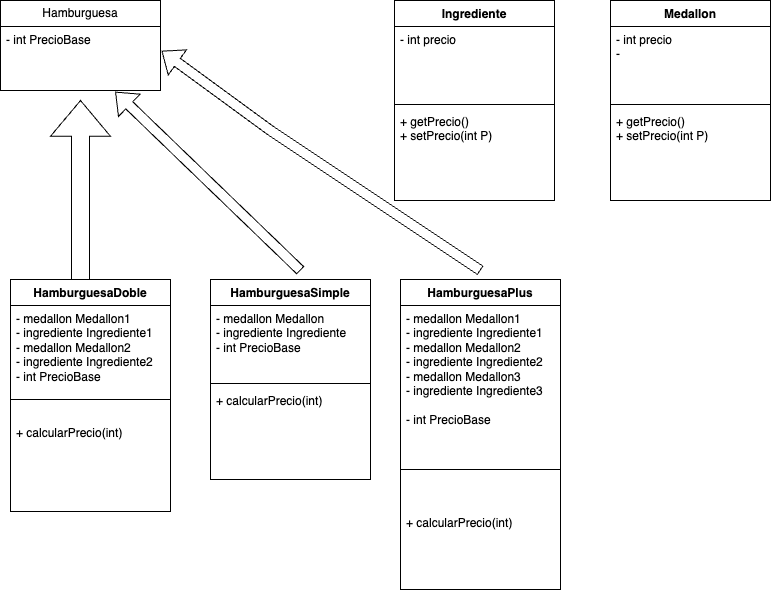

The diagram above was exported from draw.io. Its source (the exported page's mxGraphModel, read from the mxfile embedded in the PNG):
<mxGraphModel dx="1224" dy="546" grid="1" gridSize="10" guides="1" tooltips="1" connect="1" arrows="1" fold="1" page="1" pageScale="1" pageWidth="827" pageHeight="1169" math="0" shadow="0">
  <root>
    <mxCell id="0" />
    <mxCell id="1" parent="0" />
    <mxCell id="-k4M7GVw_ya4y9-oZXYx-1" value="Hamburguesa" style="swimlane;fontStyle=0;childLayout=stackLayout;horizontal=1;startSize=26;fillColor=none;horizontalStack=0;resizeParent=1;resizeParentMax=0;resizeLast=0;collapsible=1;marginBottom=0;whiteSpace=wrap;html=1;" parent="1" vertex="1">
      <mxGeometry x="20" y="40" width="160" height="90" as="geometry" />
    </mxCell>
    <mxCell id="-k4M7GVw_ya4y9-oZXYx-2" value="- int PrecioBase" style="text;strokeColor=none;fillColor=none;align=left;verticalAlign=top;spacingLeft=4;spacingRight=4;overflow=hidden;rotatable=0;points=[[0,0.5],[1,0.5]];portConstraint=eastwest;whiteSpace=wrap;html=1;" parent="-k4M7GVw_ya4y9-oZXYx-1" vertex="1">
      <mxGeometry y="26" width="160" height="64" as="geometry" />
    </mxCell>
    <mxCell id="-k4M7GVw_ya4y9-oZXYx-5" value="Medallon" style="swimlane;fontStyle=1;align=center;verticalAlign=top;childLayout=stackLayout;horizontal=1;startSize=26;horizontalStack=0;resizeParent=1;resizeParentMax=0;resizeLast=0;collapsible=1;marginBottom=0;whiteSpace=wrap;html=1;" parent="1" vertex="1">
      <mxGeometry x="630" y="40" width="160" height="200" as="geometry" />
    </mxCell>
    <mxCell id="-k4M7GVw_ya4y9-oZXYx-6" value="- int precio&lt;div&gt;-&amp;nbsp;&lt;/div&gt;" style="text;strokeColor=none;fillColor=none;align=left;verticalAlign=top;spacingLeft=4;spacingRight=4;overflow=hidden;rotatable=0;points=[[0,0.5],[1,0.5]];portConstraint=eastwest;whiteSpace=wrap;html=1;" parent="-k4M7GVw_ya4y9-oZXYx-5" vertex="1">
      <mxGeometry y="26" width="160" height="74" as="geometry" />
    </mxCell>
    <mxCell id="-k4M7GVw_ya4y9-oZXYx-7" value="" style="line;strokeWidth=1;fillColor=none;align=left;verticalAlign=middle;spacingTop=-1;spacingLeft=3;spacingRight=3;rotatable=0;labelPosition=right;points=[];portConstraint=eastwest;strokeColor=inherit;" parent="-k4M7GVw_ya4y9-oZXYx-5" vertex="1">
      <mxGeometry y="100" width="160" height="8" as="geometry" />
    </mxCell>
    <mxCell id="-k4M7GVw_ya4y9-oZXYx-8" value="+ getPrecio()&lt;div&gt;+ setPrecio(int P)&lt;/div&gt;" style="text;strokeColor=none;fillColor=none;align=left;verticalAlign=top;spacingLeft=4;spacingRight=4;overflow=hidden;rotatable=0;points=[[0,0.5],[1,0.5]];portConstraint=eastwest;whiteSpace=wrap;html=1;" parent="-k4M7GVw_ya4y9-oZXYx-5" vertex="1">
      <mxGeometry y="108" width="160" height="92" as="geometry" />
    </mxCell>
    <mxCell id="-k4M7GVw_ya4y9-oZXYx-13" value="Ingrediente&lt;div&gt;&lt;br&gt;&lt;/div&gt;" style="swimlane;fontStyle=1;align=center;verticalAlign=top;childLayout=stackLayout;horizontal=1;startSize=26;horizontalStack=0;resizeParent=1;resizeParentMax=0;resizeLast=0;collapsible=1;marginBottom=0;whiteSpace=wrap;html=1;" parent="1" vertex="1">
      <mxGeometry x="414" y="40" width="160" height="200" as="geometry" />
    </mxCell>
    <mxCell id="-k4M7GVw_ya4y9-oZXYx-14" value="- int precio" style="text;strokeColor=none;fillColor=none;align=left;verticalAlign=top;spacingLeft=4;spacingRight=4;overflow=hidden;rotatable=0;points=[[0,0.5],[1,0.5]];portConstraint=eastwest;whiteSpace=wrap;html=1;" parent="-k4M7GVw_ya4y9-oZXYx-13" vertex="1">
      <mxGeometry y="26" width="160" height="74" as="geometry" />
    </mxCell>
    <mxCell id="-k4M7GVw_ya4y9-oZXYx-15" value="" style="line;strokeWidth=1;fillColor=none;align=left;verticalAlign=middle;spacingTop=-1;spacingLeft=3;spacingRight=3;rotatable=0;labelPosition=right;points=[];portConstraint=eastwest;strokeColor=inherit;" parent="-k4M7GVw_ya4y9-oZXYx-13" vertex="1">
      <mxGeometry y="100" width="160" height="8" as="geometry" />
    </mxCell>
    <mxCell id="-k4M7GVw_ya4y9-oZXYx-16" value="+ getPrecio()&lt;div&gt;+ setPrecio(int P)&lt;/div&gt;" style="text;strokeColor=none;fillColor=none;align=left;verticalAlign=top;spacingLeft=4;spacingRight=4;overflow=hidden;rotatable=0;points=[[0,0.5],[1,0.5]];portConstraint=eastwest;whiteSpace=wrap;html=1;" parent="-k4M7GVw_ya4y9-oZXYx-13" vertex="1">
      <mxGeometry y="108" width="160" height="92" as="geometry" />
    </mxCell>
    <mxCell id="-k4M7GVw_ya4y9-oZXYx-27" value="&lt;div&gt;HamburguesaSimple&lt;/div&gt;" style="swimlane;fontStyle=1;align=center;verticalAlign=top;childLayout=stackLayout;horizontal=1;startSize=26;horizontalStack=0;resizeParent=1;resizeParentMax=0;resizeLast=0;collapsible=1;marginBottom=0;whiteSpace=wrap;html=1;" parent="1" vertex="1">
      <mxGeometry x="230" y="319" width="160" height="200" as="geometry" />
    </mxCell>
    <mxCell id="-k4M7GVw_ya4y9-oZXYx-28" value="- medallon Medallon&lt;div&gt;- ingrediente Ingrediente&lt;/div&gt;&lt;div&gt;- int PrecioBase&lt;/div&gt;&lt;div&gt;&lt;br&gt;&lt;/div&gt;" style="text;strokeColor=none;fillColor=none;align=left;verticalAlign=top;spacingLeft=4;spacingRight=4;overflow=hidden;rotatable=0;points=[[0,0.5],[1,0.5]];portConstraint=eastwest;whiteSpace=wrap;html=1;" parent="-k4M7GVw_ya4y9-oZXYx-27" vertex="1">
      <mxGeometry y="26" width="160" height="74" as="geometry" />
    </mxCell>
    <mxCell id="-k4M7GVw_ya4y9-oZXYx-29" value="" style="line;strokeWidth=1;fillColor=none;align=left;verticalAlign=middle;spacingTop=-1;spacingLeft=3;spacingRight=3;rotatable=0;labelPosition=right;points=[];portConstraint=eastwest;strokeColor=inherit;" parent="-k4M7GVw_ya4y9-oZXYx-27" vertex="1">
      <mxGeometry y="100" width="160" height="8" as="geometry" />
    </mxCell>
    <mxCell id="-k4M7GVw_ya4y9-oZXYx-30" value="+ calcularPrecio(int)" style="text;strokeColor=none;fillColor=none;align=left;verticalAlign=top;spacingLeft=4;spacingRight=4;overflow=hidden;rotatable=0;points=[[0,0.5],[1,0.5]];portConstraint=eastwest;whiteSpace=wrap;html=1;" parent="-k4M7GVw_ya4y9-oZXYx-27" vertex="1">
      <mxGeometry y="108" width="160" height="92" as="geometry" />
    </mxCell>
    <mxCell id="-k4M7GVw_ya4y9-oZXYx-31" value="&lt;div&gt;HamburguesaDoble&lt;/div&gt;" style="swimlane;fontStyle=1;align=center;verticalAlign=top;childLayout=stackLayout;horizontal=1;startSize=26;horizontalStack=0;resizeParent=1;resizeParentMax=0;resizeLast=0;collapsible=1;marginBottom=0;whiteSpace=wrap;html=1;" parent="1" vertex="1">
      <mxGeometry x="30" y="319" width="160" height="232" as="geometry" />
    </mxCell>
    <mxCell id="-k4M7GVw_ya4y9-oZXYx-32" value="- medallon Medallon1&lt;div&gt;- ingrediente Ingrediente1&lt;/div&gt;&lt;div&gt;- medallon Medallon2&lt;div&gt;- ingrediente Ingrediente2&lt;/div&gt;&lt;/div&gt;&lt;div&gt;- int PrecioBase&lt;/div&gt;&lt;div&gt;&lt;br&gt;&lt;/div&gt;" style="text;strokeColor=none;fillColor=none;align=left;verticalAlign=top;spacingLeft=4;spacingRight=4;overflow=hidden;rotatable=0;points=[[0,0.5],[1,0.5]];portConstraint=eastwest;whiteSpace=wrap;html=1;" parent="-k4M7GVw_ya4y9-oZXYx-31" vertex="1">
      <mxGeometry y="26" width="160" height="74" as="geometry" />
    </mxCell>
    <mxCell id="-k4M7GVw_ya4y9-oZXYx-33" value="" style="line;strokeWidth=1;fillColor=none;align=left;verticalAlign=middle;spacingTop=-1;spacingLeft=3;spacingRight=3;rotatable=0;labelPosition=right;points=[];portConstraint=eastwest;strokeColor=inherit;" parent="-k4M7GVw_ya4y9-oZXYx-31" vertex="1">
      <mxGeometry y="100" width="160" height="40" as="geometry" />
    </mxCell>
    <mxCell id="-k4M7GVw_ya4y9-oZXYx-34" value="+ calcularPrecio(int)" style="text;strokeColor=none;fillColor=none;align=left;verticalAlign=top;spacingLeft=4;spacingRight=4;overflow=hidden;rotatable=0;points=[[0,0.5],[1,0.5]];portConstraint=eastwest;whiteSpace=wrap;html=1;" parent="-k4M7GVw_ya4y9-oZXYx-31" vertex="1">
      <mxGeometry y="140" width="160" height="92" as="geometry" />
    </mxCell>
    <mxCell id="-k4M7GVw_ya4y9-oZXYx-35" value="&lt;div&gt;HamburguesaPlus&lt;/div&gt;" style="swimlane;fontStyle=1;align=center;verticalAlign=top;childLayout=stackLayout;horizontal=1;startSize=26;horizontalStack=0;resizeParent=1;resizeParentMax=0;resizeLast=0;collapsible=1;marginBottom=0;whiteSpace=wrap;html=1;" parent="1" vertex="1">
      <mxGeometry x="420" y="319" width="160" height="310" as="geometry" />
    </mxCell>
    <mxCell id="-k4M7GVw_ya4y9-oZXYx-36" value="- medallon Medallon1&lt;div&gt;- ingrediente Ingrediente1&lt;/div&gt;&lt;div&gt;- medallon Medallon2&lt;div&gt;- ingrediente Ingrediente2&lt;/div&gt;&lt;/div&gt;&lt;div&gt;&lt;div&gt;- medallon Medallon3&lt;div&gt;- ingrediente Ingrediente3&lt;/div&gt;&lt;/div&gt;&lt;/div&gt;&lt;div&gt;&lt;br&gt;&lt;/div&gt;&lt;div&gt;- int PrecioBase&lt;/div&gt;&lt;div&gt;&lt;br&gt;&lt;/div&gt;" style="text;strokeColor=none;fillColor=none;align=left;verticalAlign=top;spacingLeft=4;spacingRight=4;overflow=hidden;rotatable=0;points=[[0,0.5],[1,0.5]];portConstraint=eastwest;whiteSpace=wrap;html=1;" parent="-k4M7GVw_ya4y9-oZXYx-35" vertex="1">
      <mxGeometry y="26" width="160" height="124" as="geometry" />
    </mxCell>
    <mxCell id="-k4M7GVw_ya4y9-oZXYx-37" value="" style="line;strokeWidth=1;fillColor=none;align=left;verticalAlign=middle;spacingTop=-1;spacingLeft=3;spacingRight=3;rotatable=0;labelPosition=right;points=[];portConstraint=eastwest;strokeColor=inherit;" parent="-k4M7GVw_ya4y9-oZXYx-35" vertex="1">
      <mxGeometry y="150" width="160" height="80" as="geometry" />
    </mxCell>
    <mxCell id="-k4M7GVw_ya4y9-oZXYx-38" value="+ calcularPrecio(int)" style="text;strokeColor=none;fillColor=none;align=left;verticalAlign=top;spacingLeft=4;spacingRight=4;overflow=hidden;rotatable=0;points=[[0,0.5],[1,0.5]];portConstraint=eastwest;whiteSpace=wrap;html=1;" parent="-k4M7GVw_ya4y9-oZXYx-35" vertex="1">
      <mxGeometry y="230" width="160" height="80" as="geometry" />
    </mxCell>
    <mxCell id="-k4M7GVw_ya4y9-oZXYx-39" value="" style="shape=singleArrow;direction=north;whiteSpace=wrap;html=1;" parent="1" vertex="1">
      <mxGeometry x="70" y="140" width="60" height="179" as="geometry" />
    </mxCell>
    <mxCell id="-k4M7GVw_ya4y9-oZXYx-40" value="" style="shape=flexArrow;endArrow=classic;html=1;rounded=0;entryX=0.717;entryY=1.02;entryDx=0;entryDy=0;entryPerimeter=0;" parent="1" target="-k4M7GVw_ya4y9-oZXYx-2" edge="1">
      <mxGeometry width="50" height="50" relative="1" as="geometry">
        <mxPoint x="320" y="310" as="sourcePoint" />
        <mxPoint x="370" y="210" as="targetPoint" />
        <Array as="points" />
      </mxGeometry>
    </mxCell>
    <mxCell id="-k4M7GVw_ya4y9-oZXYx-41" value="" style="shape=flexArrow;endArrow=classic;html=1;rounded=0;entryX=1.007;entryY=0.381;entryDx=0;entryDy=0;entryPerimeter=0;" parent="1" target="-k4M7GVw_ya4y9-oZXYx-2" edge="1">
      <mxGeometry width="50" height="50" relative="1" as="geometry">
        <mxPoint x="500" y="310" as="sourcePoint" />
        <mxPoint x="160" y="140" as="targetPoint" />
        <Array as="points">
          <mxPoint x="290" y="170" />
        </Array>
      </mxGeometry>
    </mxCell>
  </root>
</mxGraphModel>